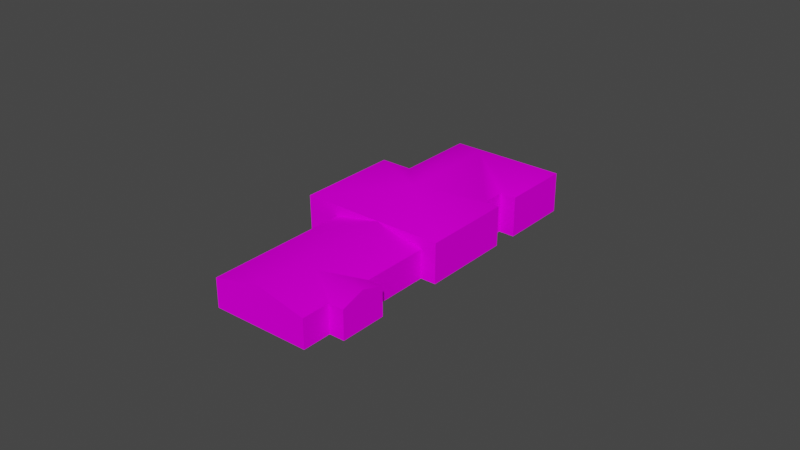 # Source: object.blend  (saved by Blender 2.82.7; exported with 4.5.12 LTS)
import bpy
from mathutils import Matrix  # noqa: F401  (used for matrix-valued properties, if any)

bpy.ops.wm.read_factory_settings(use_empty=True)
scene = bpy.context.scene
scene.name = 'Scene'

# ---- collections
col_collection = bpy.data.collections.new('Collection'); scene.collection.children.link(col_collection)

# ---- images (referenced by path relative to the original .blend; pixels are not part of the script)
import os
ASSET_DIR = os.environ.get("B2B_ASSET_DIR", "")  # directory of the original .blend (textures are referenced by path, not embedded)
HERE = os.path.dirname(os.path.abspath(__file__))  # packed textures are extracted next to this script under _unpacked/

def load_image(name, relpath, width, height, colorspace="sRGB"):
    """Load a texture the original file referenced (path relative to the .blend, or extracted next to this script)."""
    p = next((c for c in (os.path.join(HERE, relpath), os.path.join(ASSET_DIR, relpath)) if relpath and os.path.exists(c)), "")
    if p:
        img = bpy.data.images.load(p, check_existing=True)
        img.name = name
    else:  # same state as the original file: an image datablock whose file is absent (Cycles renders it pink)
        img = bpy.data.images.new(name, width, height)
        img.source = "FILE"
        img.filepath = "//" + (relpath or name)
    img.colorspace_settings.name = colorspace
    return img
img_naps_greybarracks_png = load_image('NAPS_greybarracks.png', 'NAPS_greybarracks.png', 1024, 1024, 'sRGB')

# ---- materials (node trees are filled in below, after node groups)
mat_default_012 = bpy.data.materials.new('Default.012')
mat_default_012.use_transparent_shadow = False
mat_default_012.diffuse_color = (1.0, 1.0, 1.0, 1.0)
mat_default_012.roughness = 0.0
mat_default_012.specular_intensity = 0.0

# ---- node groups
ng_auto_smooth = bpy.data.node_groups.new('Auto Smooth', 'GeometryNodeTree')
_s = ng_auto_smooth.interface.new_socket(name='Geometry', in_out='OUTPUT', socket_type='NodeSocketGeometry')
_s = ng_auto_smooth.interface.new_socket(name='Geometry', in_out='INPUT', socket_type='NodeSocketGeometry')
_s = ng_auto_smooth.interface.new_socket(name='Angle', in_out='INPUT', socket_type='NodeSocketFloat')
_s.subtype = 'ANGLE'
_s.min_value = 0.0
_s.max_value = 3.142
ng_auto_smooth.is_modifier = True
_N = ng_auto_smooth.nodes; _L = ng_auto_smooth.links
n0 = _N.new('NodeGroupOutput'); n0.name = 'Group Output'; n0.location = (480, -100)
n1 = _N.new('NodeGroupInput'); n1.name = 'Group Input'; n1.location = (-420, -300)
n2 = _N.new('NodeGroupInput'); n2.name = 'Group Input.001'; n2.location = (-60, -100)
n3 = _N.new('GeometryNodeSetShadeSmooth'); n3.name = 'Set Shade Smooth'; n3.location = (120, -100)
n3.domain = 'EDGE'
n4 = _N.new('GeometryNodeSetShadeSmooth'); n4.name = 'Set Shade Smooth.001'; n4.location = (300, -100)
n5 = _N.new('GeometryNodeInputMeshEdgeAngle'); n5.name = 'Edge Angle'; n5.location = (-420, -220)
n6 = _N.new('GeometryNodeInputEdgeSmooth'); n6.name = 'Is Edge Smooth'; n6.location = (-60, -160)
n7 = _N.new('GeometryNodeInputShadeSmooth'); n7.name = 'Is Face Smooth'; n7.location = (-240, -340)
n8 = _N.new('FunctionNodeBooleanMath'); n8.name = 'Boolean Math'; n8.location = (-60, -220)
n9 = _N.new('FunctionNodeCompare'); n9.name = 'Compare'; n9.location = (-240, -180)
n9.operation = 'LESS_EQUAL'
_L.new(n5.outputs[0], n9.inputs[0])
_L.new(n4.outputs[0], n0.inputs[0])
_L.new(n1.outputs[1], n9.inputs[1])
_L.new(n9.outputs[0], n8.inputs[0])
_L.new(n7.outputs[0], n8.inputs[1])
_L.new(n2.outputs[0], n3.inputs[0])
_L.new(n6.outputs[0], n3.inputs[1])
_L.new(n3.outputs[0], n4.inputs[0])
_L.new(n8.outputs[0], n3.inputs[2])
n0.is_active_output = True

# ---- material node trees
mat_default_012.use_nodes = True; mat_default_012.node_tree.nodes.clear()
_N = mat_default_012.node_tree.nodes; _L = mat_default_012.node_tree.links
n0 = _N.new('ShaderNodeOutputMaterial'); n0.name = 'Material Output'; n0.location = (300, 300)
n1 = _N.new('ShaderNodeBsdfPrincipled'); n1.name = 'Principled BSDF'; n1.location = (10, 300)
n1.distribution = 'GGX'
n1.subsurface_method = 'BURLEY'
n1.inputs[3].default_value = 1.45
n1.inputs[13].default_value = 0.0
n1.inputs[27].default_value = (0.0, 0.0, 0.0, 1.0)
n1.inputs[28].default_value = 1.0
n2 = _N.new('ShaderNodeTexImage'); n2.name = 'Image Texture'; n2.location = (0, 0)
n2.image = img_naps_greybarracks_png
_L.new(n1.outputs[0], n0.inputs[0])
_L.new(n2.outputs[0], n1.inputs[0])
n0.is_active_output = True

# ---- world
world_world = bpy.data.worlds.new('World'); scene.world = world_world
world_world.use_nodes = True; world_world.node_tree.nodes.clear()
_N = world_world.node_tree.nodes; _L = world_world.node_tree.links
n0 = _N.new('ShaderNodeOutputWorld'); n0.name = 'World Output'; n0.location = (300, 300)
n1 = _N.new('ShaderNodeBackground'); n1.name = 'Background'; n1.location = (10, 300)
n1.inputs[0].default_value = (0.05088, 0.05088, 0.05088, 1.0)
_L.new(n1.outputs[0], n0.inputs[0])
n0.is_active_output = True
world_world.color = (0.05088, 0.05088, 0.05088)
world_world.use_sun_shadow = False
world_world.sun_shadow_jitter_overblur = 0.0

# ---- meshes
me_poly_os_0_003 = bpy.data.meshes.new('poly_os=0.003')
me_poly_os_0_003.from_pydata([(-5.824, 3.262, -32.17), (14.79, 3.262, -44.61), (21.1, 3.262, -7.282), (2.899, 7.738, -6.25), (25.15, 3.262, -12.63), (28.6, 3.262, -10.02), (24.28, 3.262, -4.874), (5.602, 3.262, 12.72), (-23.26, 3.262, -9.125), (40.22, 3.262, -25.37), (19.88, 7.738, -28.69), (9.016, 3.262, 15.3), (-16.08, 3.262, -3.687), (-2.477, 0.2024, 30.33), (-6.409, 2.252, 35.52), (-17.62, 2.252, 27.04), (-5.827, 0.2024, 27.8), (-13.69, 0.2024, 21.85), (-21.55, 0.2024, 32.24), (-2.477, -7.738, 30.33), (-10.34, 0.2024, 40.72), (-40.22, 0.2024, 28.22), (-5.243, 3.262, 4.511), (-29.39, 3.262, 36.42), (-16.0, 0.2024, -3.783), (-5.827, -7.738, 27.8), (-18.55, -7.738, 44.61), (-23.13, -7.738, -9.301), (5.596, 0.2024, 12.71), (24.28, -7.738, -4.874), (25.15, -7.738, -12.63), (14.79, -7.738, -44.61), (1.297, 3.262, -26.78), (1.297, -7.738, -26.78), (-5.824, -7.738, -32.17), (5.59, -7.738, 12.71), (-40.22, -7.738, 28.22), (-18.55, 0.2024, 44.61), (-13.69, 0.2024, 38.19), (-13.69, -7.738, 38.19), (-10.34, -7.738, 40.72), (9.016, -7.738, 15.3), (40.22, -7.738, -25.37), (21.1, -7.738, -7.282), (28.6, -7.738, -10.02), (-15.94, -7.738, -3.862)], [], [(3, 32, 0), (6, 2, 3), (5, 10, 4), (2, 43, 30, 4), (3, 11, 6), (16, 25, 35, 28), (0, 8, 3), (21, 23, 22, 24), (10, 3, 2, 4), (36, 21, 24, 45), (33, 34, 0, 32), (9, 1, 10), (11, 41, 29, 6), (36, 26, 37, 21), (14, 20, 13), (23, 37, 38, 16, 28, 22), (1, 32, 3, 10), (28, 7, 22, 12, 24), (11, 7, 28, 35, 41), (42, 31, 1, 9), (5, 9, 10), (30, 44, 5, 4), (18, 38, 20, 14, 15), (20, 40, 19, 13), (5, 44, 42, 9), (27, 8, 0, 34), (33, 32, 1, 31), (16, 17, 15, 14, 13), (27, 45, 24, 12, 8), (23, 21, 37), (29, 43, 2, 6), (12, 22, 7, 11, 3, 8), (37, 26, 39, 38), (39, 40, 20, 38), (19, 25, 16, 13)])
me_poly_os_0_003.polygons.foreach_set('use_smooth', [True] * 35)
_uv = me_poly_os_0_003.uv_layers.new(name='UVMap')
_uv.uv.foreach_set('vector', [0.7519, 0.7059, 0.8881, 0.3229, 1.049, 0.2616, 0.642, 0.7002, 0.5954, 0.6478, 0.5991, 0.3179, 0.2211, 0.6776, 0.2716, 0.274, 0.2718, 0.6112, 0.8671, 0.9935, 0.8671, 0.7087, 1.041, 0.7087, 1.041, 0.9935, 0.8434, 0.67, 1.104, 0.3145, 0.6157, 0.3145, 0.7836, 0.9715, 0.7836, 0.7098, 1.407, 0.7098, 1.407, 0.9715, 1.049, 0.2616, 0.4959, 0.2616, 0.7519, 0.7059, 0.3109, 0.2963, 0.3109, 0.6529, 1.335, 0.6529, 1.335, 0.2963, 0.2767, 0.321, 0.8195, 0.321, 0.5918, 0.6025, 0.4624, 0.6025, 2.205, 0.7098, 2.205, 0.9715, 0.8862, 0.9715, 0.8862, 0.7098, 0.9672, 0.7104, 1.198, 0.7104, 1.198, 0.9952, 0.9672, 0.9952, 0.6471, 0.3368, 1.473, 0.3368, 1.119, 0.6117, 0.212, 0.9935, 0.212, 0.7087, 0.8671, 0.7087, 0.8671, 0.9935, 0.2049, 0.7098, 1.1, 0.7098, 1.1, 0.9715, 0.2049, 0.9715, 0.2016, 0.1038, 0.1448, 0.0859, 0.2584, 0.0859, 0.2984, 0.3028, 0.2984, 0.6594, 0.5048, 0.6594, 0.8384, 0.6594, 1.323, 0.6594, 1.323, 0.3028, 0.1387, 0.3827, 0.5699, 0.3827, 0.867, 0.6601, 0.3243, 0.6601, 0.9171, 0.0859, 0.9171, 0.1126, 0.7927, 0.1126, 0.6743, 0.1126, 0.6743, 0.0859, 0.212, 0.9935, 0.1189, 0.9935, 0.1007, 0.9143, 0.1007, 0.7087, 0.212, 0.7087, 0.5994, 0.7094, 1.425, 0.7094, 1.425, 0.9942, 0.5994, 0.9942, 0.0699, 0.307, 0.4412, 0.307, 0.2556, 0.6689, 0.9988, 0.7087, 1.111, 0.7087, 1.111, 0.9935, 0.9988, 0.9935, 1.247, 0.3537, 0.9225, 0.3537, 0.7841, 0.3537, 0.7841, 0.5789, 1.247, 0.5789, 0.279, 0.9722, 0.279, 0.7105, 0.7085, 0.7105, 0.7085, 0.9722, 0.1109, 0.9935, 0.1109, 0.7087, 0.6093, 0.7087, 0.6093, 0.9935, 1.71, 0.7104, 1.71, 0.9952, 0.9672, 0.9952, 0.9672, 0.7104, 0.9672, 0.7104, 0.9672, 0.9952, 0.3883, 0.9952, 0.3883, 0.7104, 0.9202, 0.617, 1.245, 0.617, 1.245, 0.3919, 0.7818, 0.3919, 0.7818, 0.617, 0.7098, 0.7104, 0.9432, 0.7104, 0.9432, 0.916, 0.9432, 0.9952, 0.7098, 0.9952, 0.7927, 0.1126, 0.6743, 0.0859, 0.911, 0.0859, 0.8671, 0.7087, 0.9704, 0.7087, 0.9704, 0.9935, 0.8671, 0.9935, 0.4034, 0.6647, 0.7552, 0.6647, 1.125, 0.6647, 1.218, 0.6647, 0.7552, 0.2966, 0.17, 0.6647, 0.1004, 0.9715, 0.1004, 0.7098, 0.366, 0.7098, 0.366, 0.9715, 0.1004, 0.7098, 0.2388, 0.7098, 0.2388, 0.9715, 0.1004, 0.9715, 0.6683, 0.7098, 0.7836, 0.7098, 0.7836, 0.9715, 0.6683, 0.9715])
me_poly_os_0_003.materials.append(mat_default_012)
me_poly_os_0_003.use_remesh_fix_poles = True
me_poly_os_0_003.use_remesh_preserve_attributes = False
me_poly_os_0_003.use_mirror_vertex_groups = False
me_poly_os_0_003.update()

# ---- objects
ob_kmcfredbarrack8grey_obj = bpy.data.objects.new('KMCFredbarrack8grey.obj', None)
ob_default_lod = bpy.data.objects.new('Default LOD', None)
ob_poly_os_0_hard__blend_yes = bpy.data.objects.new('POLY_OS=0 HARD= BLEND=yes', me_poly_os_0_003)

# ---- transforms, parenting, visibility, modifiers, constraints
ob_kmcfredbarrack8grey_obj.location = (0.0, 0.0, 0.0)
ob_kmcfredbarrack8grey_obj.rotation_euler = (1.571, -0.0, 0.0)
ob_kmcfredbarrack8grey_obj.empty_display_size = 0.01
ob_kmcfredbarrack8grey_obj.lineart.crease_threshold = 0.0
ob_default_lod.parent = ob_kmcfredbarrack8grey_obj
ob_default_lod.location = (0.0, 0.0, 0.0)
ob_default_lod.empty_display_size = 0.01
ob_default_lod.lineart.crease_threshold = 0.0
ob_poly_os_0_hard__blend_yes.parent = ob_default_lod
ob_poly_os_0_hard__blend_yes.location = (0.0, 7.738, 0.0)
ob_poly_os_0_hard__blend_yes.rotation_euler = (-4.152e-08, 0.6487, -1.235e-07)
ob_poly_os_0_hard__blend_yes.show_transparent = True
ob_poly_os_0_hard__blend_yes.lineart.crease_threshold = 0.0
_m = ob_poly_os_0_hard__blend_yes.modifiers.new('Auto Smooth', 'NODES')
_m.node_group = ng_auto_smooth
_gi = [s.identifier for s in ng_auto_smooth.interface.items_tree if s.item_type == 'SOCKET' and s.in_out == 'INPUT']
_m[_gi[1]] = 0.7854  # Angle

# ---- collection membership
col_collection.objects.link(ob_kmcfredbarrack8grey_obj)
col_collection.objects.link(ob_default_lod)
col_collection.objects.link(ob_poly_os_0_hard__blend_yes)

# ---- scene / render settings (as saved in the file)
scene.frame_start = 1; scene.frame_end = 250; scene.frame_set(108)
scene.render.engine = 'BLENDER_EEVEE_NEXT'
scene.cycles.use_denoising = False
scene.cycles.samples = 128
scene.cycles.sampling_pattern = 'TABULATED_SOBOL'
scene.cycles.use_adaptive_sampling = False
scene.cycles.use_light_tree = False
scene.view_settings.view_transform = 'Filmic'
bpy.context.view_layer.update()

# ---- added for rendering (the .blend has no active camera and no usable light): camera, sun
cam_auto = bpy.data.cameras.new('AutoCamera')
cam_auto.lens = 50.0
cam_auto.sensor_width = 36.0
cam_auto.clip_end = 2740.83
ob_auto_camera = bpy.data.objects.new('AutoCamera', cam_auto)
scene.collection.objects.link(ob_auto_camera)
ob_auto_camera.location = (156.173, -187.408, 132.676)
ob_auto_camera.rotation_euler = (1.09748, -7.21219e-08, 0.694738)
scene.camera = ob_auto_camera
light_auto_sun = bpy.data.lights.new('AutoSun', 'SUN')
light_auto_sun.energy = 3.0
light_auto_sun.angle = 0.0523599
ob_auto_sun = bpy.data.objects.new('AutoSun', light_auto_sun)
scene.collection.objects.link(ob_auto_sun)
ob_auto_sun.rotation_euler = (0.872665, 0.174533, 0.523599)
bpy.context.view_layer.update()
